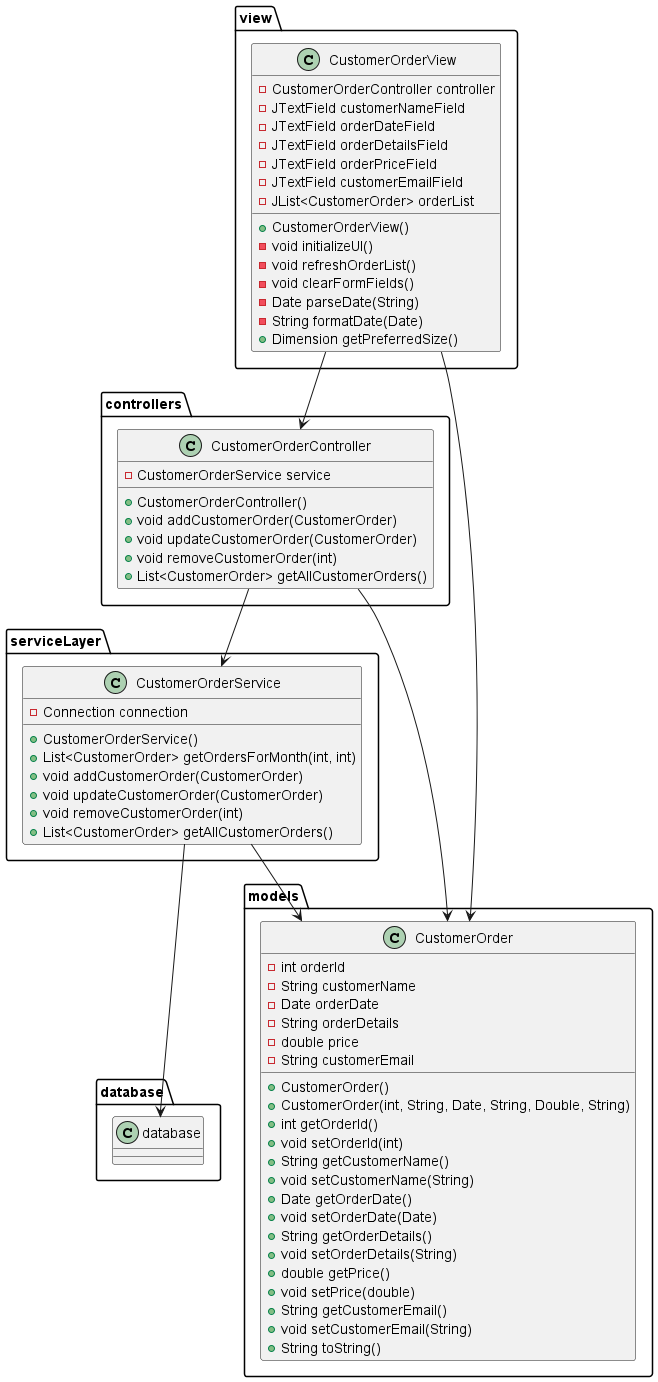

The diagram above was rendered by PlantUML. Its source (embedded in the PNG):
@startuml
package controllers {
    class CustomerOrderController {
        - CustomerOrderService service
        + CustomerOrderController()
        + void addCustomerOrder(CustomerOrder)
        + void updateCustomerOrder(CustomerOrder)
        + void removeCustomerOrder(int)
        + List<CustomerOrder> getAllCustomerOrders()
    }
}

package models {
    class CustomerOrder {
        - int orderId
        - String customerName
        - Date orderDate
        - String orderDetails
        - double price
        - String customerEmail
        + CustomerOrder()
        + CustomerOrder(int, String, Date, String, Double, String)
        + int getOrderId()
        + void setOrderId(int)
        + String getCustomerName()
        + void setCustomerName(String)
        + Date getOrderDate()
        + void setOrderDate(Date)
        + String getOrderDetails()
        + void setOrderDetails(String)
        + double getPrice()
        + void setPrice(double)
        + String getCustomerEmail()
        + void setCustomerEmail(String)
        + String toString()
    }
}

package serviceLayer {
    class CustomerOrderService {
        - Connection connection
        + CustomerOrderService()
        + List<CustomerOrder> getOrdersForMonth(int, int)
        + void addCustomerOrder(CustomerOrder)
        + void updateCustomerOrder(CustomerOrder)
        + void removeCustomerOrder(int)
        + List<CustomerOrder> getAllCustomerOrders()
    }
}

package view {
    class CustomerOrderView {
        - CustomerOrderController controller
        - JTextField customerNameField
        - JTextField orderDateField
        - JTextField orderDetailsField
        - JTextField orderPriceField
        - JTextField customerEmailField
        - JList<CustomerOrder> orderList
        + CustomerOrderView()
        - void initializeUI()
        - void refreshOrderList()
        - void clearFormFields()
        - Date parseDate(String)
        - String formatDate(Date)
        + Dimension getPreferredSize()
    }
}

CustomerOrderController --> CustomerOrderService
CustomerOrderController --> models.CustomerOrder
CustomerOrderService --> database.database
CustomerOrderService --> models.CustomerOrder
CustomerOrderView --> CustomerOrderController
CustomerOrderView --> models.CustomerOrder
@enduml